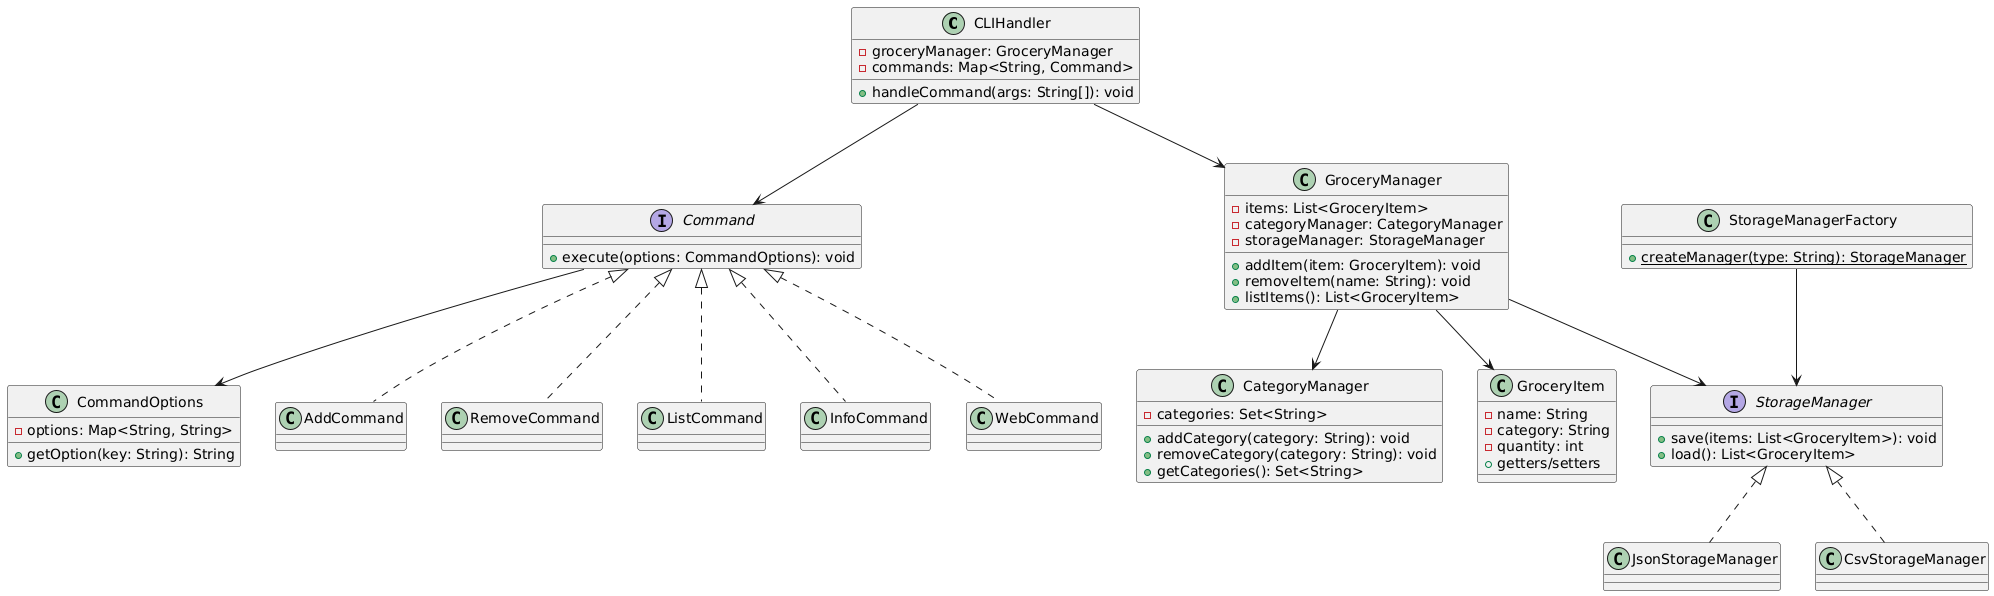

The diagram above was rendered by PlantUML. Its source (embedded in the PNG):
@startuml
' Core Classes
class CLIHandler {
    - groceryManager: GroceryManager
    - commands: Map<String, Command>
    + handleCommand(args: String[]): void
}

interface Command {
    + execute(options: CommandOptions): void
}

class GroceryManager {
    - items: List<GroceryItem>
    - categoryManager: CategoryManager
    - storageManager: StorageManager
    + addItem(item: GroceryItem): void
    + removeItem(name: String): void
    + listItems(): List<GroceryItem>
}

class CategoryManager {
    - categories: Set<String>
    + addCategory(category: String): void
    + removeCategory(category: String): void
    + getCategories(): Set<String>
}

class GroceryItem {
    - name: String
    - category: String
    - quantity: int
    + getters/setters
}

class CommandOptions {
    - options: Map<String, String>
    + getOption(key: String): String
}

' Command Classes
class AddCommand implements Command
class RemoveCommand implements Command
class ListCommand implements Command
class InfoCommand implements Command
class WebCommand implements Command

' Storage Classes
interface StorageManager {
    + save(items: List<GroceryItem>): void
    + load(): List<GroceryItem>
}

class StorageManagerFactory {
    + {static} createManager(type: String): StorageManager
}

class JsonStorageManager implements StorageManager
class CsvStorageManager implements StorageManager

' Relationships
CLIHandler --> Command
CLIHandler --> GroceryManager
GroceryManager --> CategoryManager
GroceryManager --> StorageManager
GroceryManager --> GroceryItem
Command --> CommandOptions
StorageManagerFactory --> StorageManager
@enduml